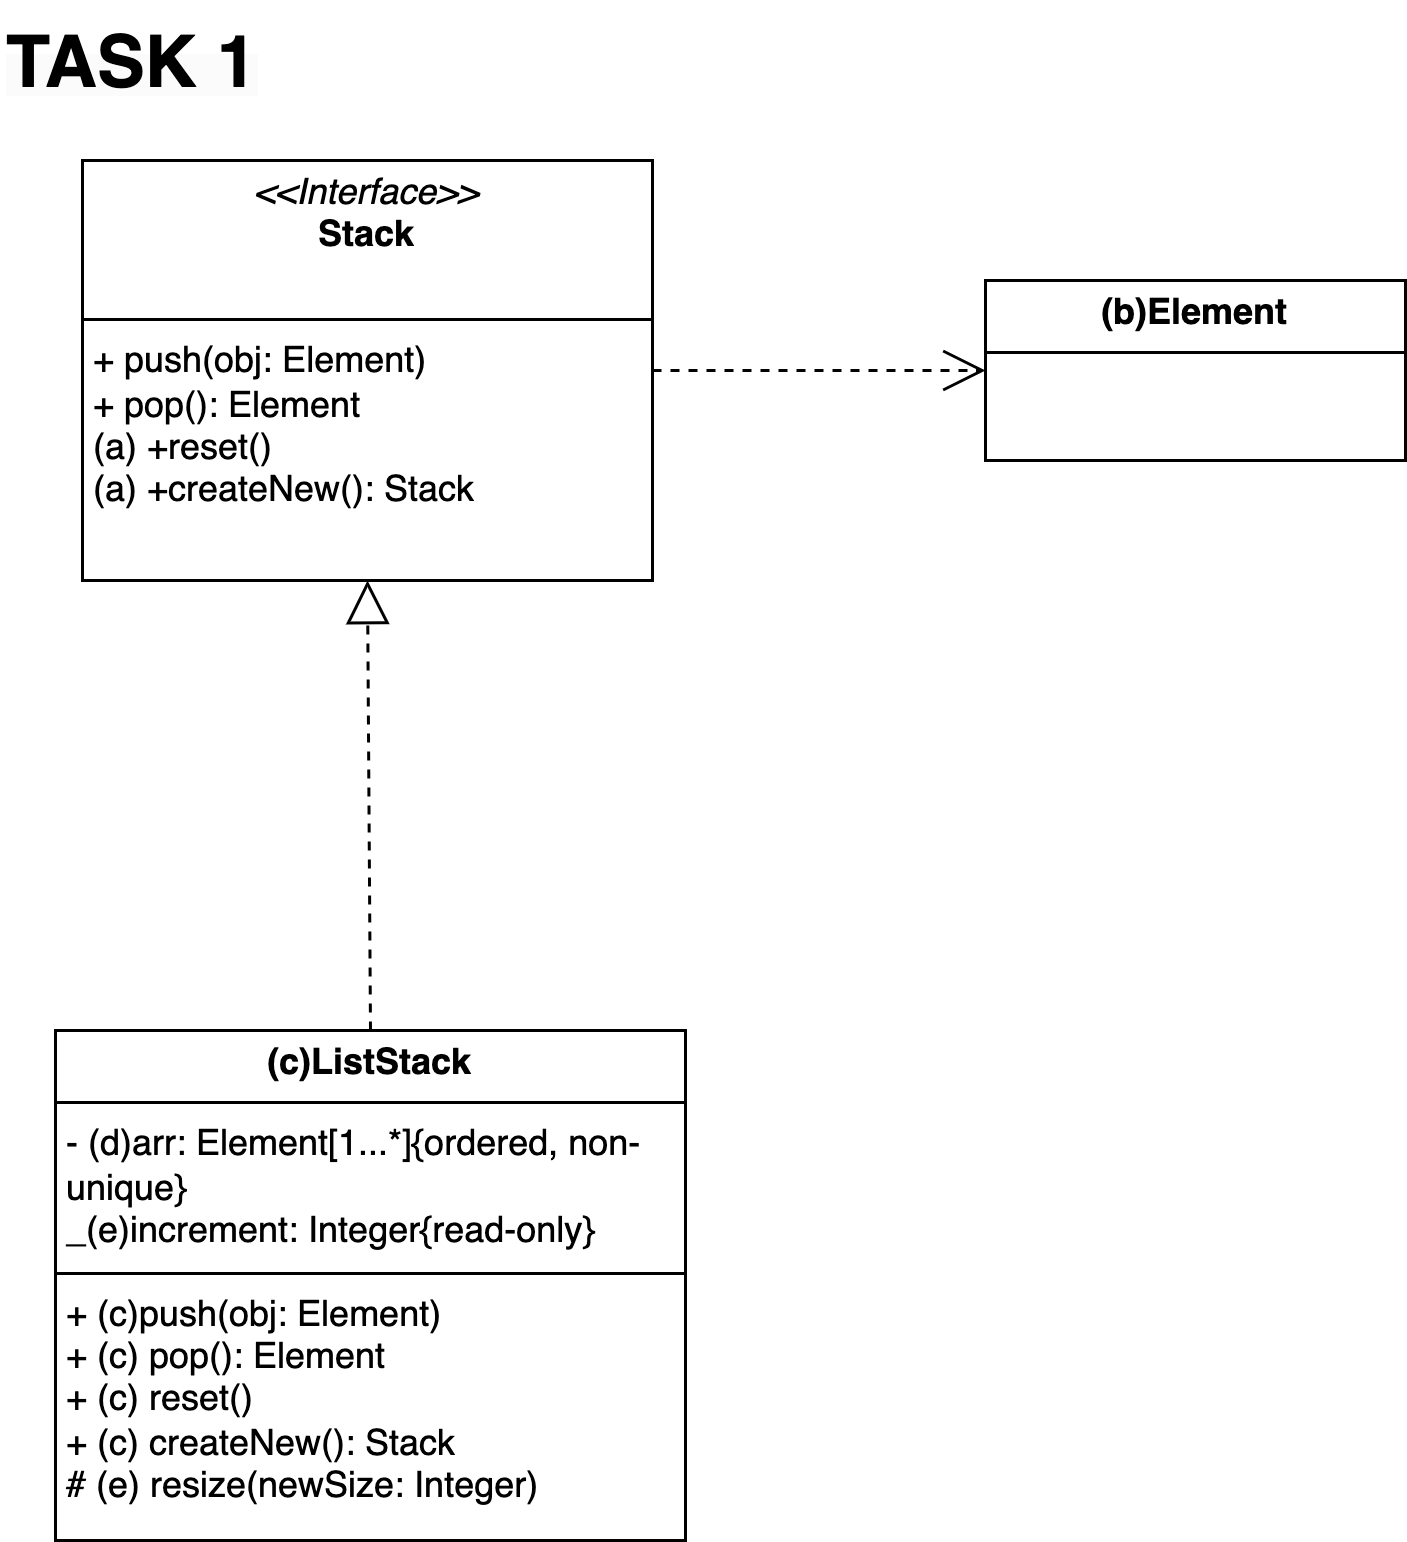

The diagram above was exported from draw.io. Its source (the exported page's mxGraphModel, read from the mxfile embedded in the PNG):
<mxGraphModel dx="2206" dy="1223" grid="0" gridSize="10" guides="1" tooltips="1" connect="1" arrows="1" fold="1" page="1" pageScale="1" pageWidth="827" pageHeight="1169" math="0" shadow="0">
  <root>
    <mxCell id="0" />
    <mxCell id="1" parent="0" />
    <mxCell id="P7xbVYjQBC8mg9QQNGGG-1" value="&lt;p style=&quot;margin:0px;margin-top:4px;text-align:center;&quot;&gt;&lt;i&gt;&amp;lt;&amp;lt;Interface&amp;gt;&amp;gt;&lt;/i&gt;&lt;br&gt;&lt;b&gt;Stack&lt;/b&gt;&lt;br&gt;&lt;/p&gt;&lt;br&gt;&lt;hr size=&quot;1&quot; style=&quot;border-style:solid;&quot;&gt;&lt;p style=&quot;margin:0px;margin-left:4px;&quot;&gt;+ push(obj: Element)&lt;br&gt;+ pop(): Element&lt;/p&gt;&lt;p style=&quot;margin:0px;margin-left:4px;&quot;&gt;(a) +reset()&lt;/p&gt;&lt;p style=&quot;margin:0px;margin-left:4px;&quot;&gt;(a) +createNew(): Stack&lt;br&gt;&lt;/p&gt;" style="verticalAlign=top;align=left;overflow=fill;html=1;whiteSpace=wrap;" parent="1" vertex="1">
      <mxGeometry x="27" y="53" width="190" height="140" as="geometry" />
    </mxCell>
    <mxCell id="P7xbVYjQBC8mg9QQNGGG-2" value="" style="endArrow=open;endSize=12;dashed=1;html=1;rounded=0;exitX=1;exitY=0.5;exitDx=0;exitDy=0;" parent="1" source="P7xbVYjQBC8mg9QQNGGG-1" edge="1">
      <mxGeometry width="160" relative="1" as="geometry">
        <mxPoint x="228" y="122.5" as="sourcePoint" />
        <mxPoint x="328" y="123" as="targetPoint" />
      </mxGeometry>
    </mxCell>
    <mxCell id="P7xbVYjQBC8mg9QQNGGG-3" value="&lt;p style=&quot;margin:0px;margin-top:4px;text-align:center;&quot;&gt;&lt;b&gt;(b)Element&lt;/b&gt;&lt;/p&gt;&lt;hr size=&quot;1&quot; style=&quot;border-style:solid;&quot;&gt;&lt;div style=&quot;height:2px;&quot;&gt;&lt;/div&gt;" style="verticalAlign=top;align=left;overflow=fill;html=1;whiteSpace=wrap;" parent="1" vertex="1">
      <mxGeometry x="328" y="93" width="140" height="60" as="geometry" />
    </mxCell>
    <mxCell id="P7xbVYjQBC8mg9QQNGGG-4" value="&lt;p style=&quot;margin:0px;margin-top:4px;text-align:center;&quot;&gt;&lt;b&gt;(c)ListStack&lt;/b&gt;&lt;/p&gt;&lt;hr size=&quot;1&quot; style=&quot;border-style:solid;&quot;&gt;&lt;p style=&quot;margin:0px;margin-left:4px;&quot;&gt;- (d)arr: Element[1...*]{ordered, non-unique}&lt;/p&gt;&lt;p style=&quot;margin:0px;margin-left:4px;&quot;&gt;_(e)increment: Integer{read-only}&lt;/p&gt;&lt;hr size=&quot;1&quot; style=&quot;border-style:solid;&quot;&gt;&lt;p style=&quot;margin:0px;margin-left:4px;&quot;&gt;+ (c)push(obj: Element)&lt;/p&gt;&lt;p style=&quot;margin:0px;margin-left:4px;&quot;&gt;+ (c) pop(): Element&lt;/p&gt;&lt;p style=&quot;margin:0px;margin-left:4px;&quot;&gt;+ (c) reset()&lt;/p&gt;&lt;p style=&quot;margin:0px;margin-left:4px;&quot;&gt;+ (c) createNew(): Stack&lt;/p&gt;&lt;p style=&quot;margin:0px;margin-left:4px;&quot;&gt;# (e) resize(newSize: Integer)&lt;br&gt;&lt;/p&gt;" style="verticalAlign=top;align=left;overflow=fill;html=1;whiteSpace=wrap;" parent="1" vertex="1">
      <mxGeometry x="18" y="343" width="210" height="170" as="geometry" />
    </mxCell>
    <mxCell id="P7xbVYjQBC8mg9QQNGGG-5" value="" style="endArrow=block;dashed=1;endFill=0;endSize=12;html=1;rounded=0;exitX=0.5;exitY=0;exitDx=0;exitDy=0;entryX=0.5;entryY=1;entryDx=0;entryDy=0;" parent="1" source="P7xbVYjQBC8mg9QQNGGG-4" target="P7xbVYjQBC8mg9QQNGGG-1" edge="1">
      <mxGeometry width="160" relative="1" as="geometry">
        <mxPoint x="88" y="273" as="sourcePoint" />
        <mxPoint x="248" y="273" as="targetPoint" />
      </mxGeometry>
    </mxCell>
    <mxCell id="8c1peMmZje-CC29CtPeF-1" value="&lt;b style=&quot;forced-color-adjust: none; color: rgb(0, 0, 0); font-family: Helvetica; font-size: 12px; font-style: normal; font-variant-ligatures: normal; font-variant-caps: normal; letter-spacing: normal; orphans: 2; text-align: center; text-indent: 0px; text-transform: none; widows: 2; word-spacing: 0px; -webkit-text-stroke-width: 0px; white-space: nowrap; background-color: rgb(251, 251, 251); text-decoration-thickness: initial; text-decoration-style: initial; text-decoration-color: initial;&quot;&gt;&lt;font style=&quot;forced-color-adjust: none; font-size: 24px;&quot;&gt;TASK 1&lt;/font&gt;&lt;/b&gt;" style="text;whiteSpace=wrap;html=1;" parent="1" vertex="1">
      <mxGeometry width="200" height="51" as="geometry" />
    </mxCell>
  </root>
</mxGraphModel>